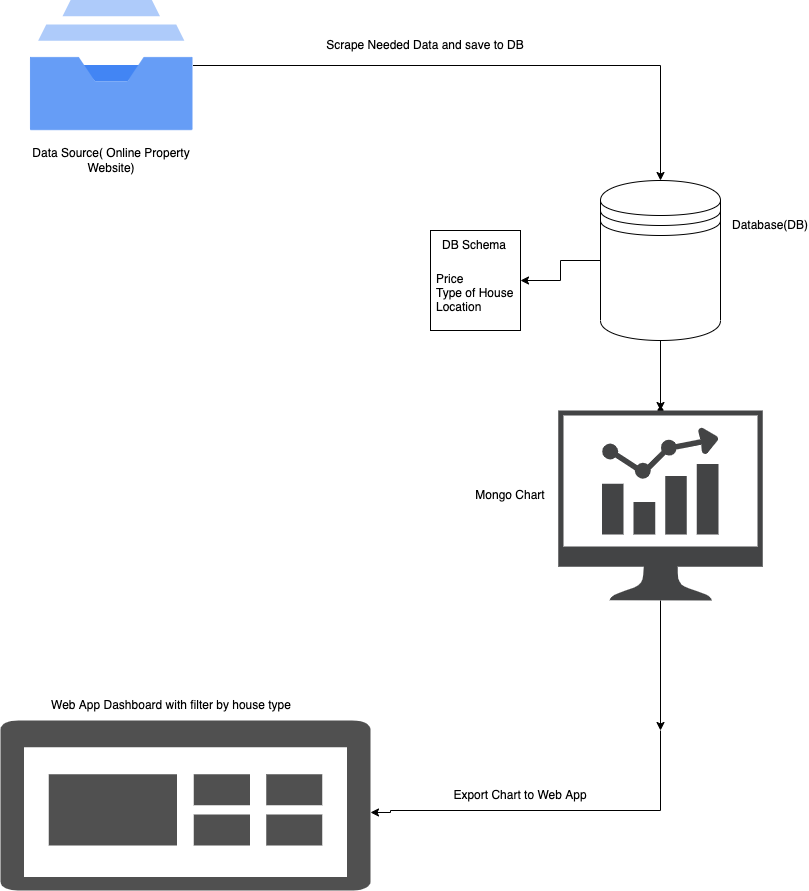

The diagram above was exported from draw.io. Its source (the exported page's mxGraphModel, read from the mxfile embedded in the PNG):
<mxGraphModel dx="1298" dy="1910" grid="1" gridSize="10" guides="1" tooltips="1" connect="1" arrows="1" fold="1" page="1" pageScale="1" pageWidth="850" pageHeight="1100" math="0" shadow="0">
  <root>
    <mxCell id="0" />
    <mxCell id="1" parent="0" />
    <mxCell id="HrQxf-f1aCHAWKtKD1kE-5" style="edgeStyle=orthogonalEdgeStyle;rounded=0;orthogonalLoop=1;jettySize=auto;html=1;entryX=0.5;entryY=0;entryDx=0;entryDy=0;fontFamily=Helvetica;" parent="1" source="HrQxf-f1aCHAWKtKD1kE-1" target="HrQxf-f1aCHAWKtKD1kE-4" edge="1">
      <mxGeometry relative="1" as="geometry" />
    </mxCell>
    <mxCell id="HrQxf-f1aCHAWKtKD1kE-1" value="" style="editableCssRules=.*;shape=image;verticalLabelPosition=bottom;labelBackgroundColor=#ffffff;verticalAlign=top;aspect=fixed;imageAspect=0;image=data:image/svg+xml,(base64 omitted: 540 chars);" parent="1" vertex="1">
      <mxGeometry x="50" y="-1050" width="162.5" height="130" as="geometry" />
    </mxCell>
    <mxCell id="HrQxf-f1aCHAWKtKD1kE-13" value="" style="edgeStyle=orthogonalEdgeStyle;rounded=0;orthogonalLoop=1;jettySize=auto;html=1;fontFamily=Helvetica;" parent="1" source="HrQxf-f1aCHAWKtKD1kE-4" target="HrQxf-f1aCHAWKtKD1kE-12" edge="1">
      <mxGeometry relative="1" as="geometry" />
    </mxCell>
    <mxCell id="HrQxf-f1aCHAWKtKD1kE-18" value="" style="edgeStyle=orthogonalEdgeStyle;rounded=0;orthogonalLoop=1;jettySize=auto;html=1;fontFamily=Helvetica;" parent="1" source="HrQxf-f1aCHAWKtKD1kE-4" target="HrQxf-f1aCHAWKtKD1kE-17" edge="1">
      <mxGeometry relative="1" as="geometry" />
    </mxCell>
    <mxCell id="HrQxf-f1aCHAWKtKD1kE-4" value="" style="shape=datastore;whiteSpace=wrap;html=1;" parent="1" vertex="1">
      <mxGeometry x="620" y="-870" width="120" height="160" as="geometry" />
    </mxCell>
    <mxCell id="HrQxf-f1aCHAWKtKD1kE-6" value="Data Source( Online Property Website)" style="text;html=1;strokeColor=none;fillColor=none;align=center;verticalAlign=middle;whiteSpace=wrap;rounded=0;fontFamily=Helvetica;" parent="1" vertex="1">
      <mxGeometry x="36.25" y="-910" width="190" height="40" as="geometry" />
    </mxCell>
    <mxCell id="HrQxf-f1aCHAWKtKD1kE-7" value="Scrape Needed Data and save to DB" style="text;html=1;strokeColor=none;fillColor=none;align=center;verticalAlign=middle;whiteSpace=wrap;rounded=0;fontFamily=Helvetica;" parent="1" vertex="1">
      <mxGeometry x="330" y="-1020" width="230" height="30" as="geometry" />
    </mxCell>
    <mxCell id="HrQxf-f1aCHAWKtKD1kE-8" value="Database(DB)" style="text;html=1;strokeColor=none;fillColor=none;align=center;verticalAlign=middle;whiteSpace=wrap;rounded=0;fontFamily=Helvetica;" parent="1" vertex="1">
      <mxGeometry x="760" y="-840" width="60" height="30" as="geometry" />
    </mxCell>
    <mxCell id="HrQxf-f1aCHAWKtKD1kE-9" value="" style="sketch=0;pointerEvents=1;shadow=0;dashed=0;html=1;strokeColor=none;labelPosition=center;verticalLabelPosition=bottom;verticalAlign=top;align=center;fillColor=#505050;shape=mxgraph.mscae.oms.dashboard;fontFamily=Helvetica;" parent="1" vertex="1">
      <mxGeometry x="20" y="-330" width="370" height="170" as="geometry" />
    </mxCell>
    <mxCell id="HrQxf-f1aCHAWKtKD1kE-15" style="edgeStyle=orthogonalEdgeStyle;rounded=0;orthogonalLoop=1;jettySize=auto;html=1;fontFamily=Helvetica;entryX=1;entryY=0.541;entryDx=0;entryDy=0;entryPerimeter=0;" parent="1" target="HrQxf-f1aCHAWKtKD1kE-9" edge="1">
      <mxGeometry relative="1" as="geometry">
        <mxPoint x="680" y="-320" as="sourcePoint" />
        <mxPoint x="450" y="-520" as="targetPoint" />
        <Array as="points">
          <mxPoint x="680" y="-240" />
          <mxPoint x="410" y="-240" />
          <mxPoint x="410" y="-238" />
        </Array>
      </mxGeometry>
    </mxCell>
    <mxCell id="HrQxf-f1aCHAWKtKD1kE-19" style="edgeStyle=orthogonalEdgeStyle;rounded=0;orthogonalLoop=1;jettySize=auto;html=1;fontFamily=Helvetica;" parent="1" edge="1">
      <mxGeometry relative="1" as="geometry">
        <mxPoint x="680" y="-320" as="targetPoint" />
        <mxPoint x="680" y="-450" as="sourcePoint" />
      </mxGeometry>
    </mxCell>
    <mxCell id="HrQxf-f1aCHAWKtKD1kE-12" value="" style="shape=waypoint;sketch=0;size=6;pointerEvents=1;points=[];fillColor=default;resizable=0;rotatable=0;perimeter=centerPerimeter;snapToPoint=1;" parent="1" vertex="1">
      <mxGeometry x="660" y="-660" width="40" height="40" as="geometry" />
    </mxCell>
    <mxCell id="HrQxf-f1aCHAWKtKD1kE-16" value="Web App Dashboard with filter by house type" style="text;html=1;strokeColor=none;fillColor=none;align=center;verticalAlign=middle;whiteSpace=wrap;rounded=0;fontFamily=Helvetica;" parent="1" vertex="1">
      <mxGeometry x="70" y="-360" width="241.88" height="30" as="geometry" />
    </mxCell>
    <mxCell id="HrQxf-f1aCHAWKtKD1kE-17" value="" style="whiteSpace=wrap;html=1;" parent="1" vertex="1">
      <mxGeometry x="450" y="-820" width="90" height="100" as="geometry" />
    </mxCell>
    <mxCell id="HrQxf-f1aCHAWKtKD1kE-20" value="DB Schema" style="text;html=1;strokeColor=none;fillColor=none;align=center;verticalAlign=middle;whiteSpace=wrap;rounded=0;fontFamily=Helvetica;" parent="1" vertex="1">
      <mxGeometry x="453.75" y="-820" width="80" height="30" as="geometry" />
    </mxCell>
    <mxCell id="HrQxf-f1aCHAWKtKD1kE-21" value="Price&#10;Type of House&#10;Location&#10;" style="text;strokeColor=none;fillColor=none;align=left;verticalAlign=middle;spacingLeft=4;spacingRight=4;overflow=hidden;points=[[0,0.5],[1,0.5]];portConstraint=eastwest;rotatable=0;fontFamily=Helvetica;" parent="1" vertex="1">
      <mxGeometry x="450" y="-780" width="87.5" height="50" as="geometry" />
    </mxCell>
    <mxCell id="HrQxf-f1aCHAWKtKD1kE-27" value="" style="sketch=0;pointerEvents=1;shadow=0;dashed=0;html=1;strokeColor=none;fillColor=#434445;aspect=fixed;labelPosition=center;verticalLabelPosition=bottom;verticalAlign=top;align=center;outlineConnect=0;shape=mxgraph.vvd.nsx_dashboard;fontFamily=Helvetica;" parent="1" vertex="1">
      <mxGeometry x="577.85" y="-640" width="204.3" height="190" as="geometry" />
    </mxCell>
    <mxCell id="HrQxf-f1aCHAWKtKD1kE-29" value="Mongo Chart" style="text;html=1;strokeColor=none;fillColor=none;align=center;verticalAlign=middle;whiteSpace=wrap;rounded=0;fontFamily=Helvetica;" parent="1" vertex="1">
      <mxGeometry x="490" y="-570" width="80" height="30" as="geometry" />
    </mxCell>
    <mxCell id="HrQxf-f1aCHAWKtKD1kE-30" value="Export Chart to Web App" style="text;html=1;strokeColor=none;fillColor=none;align=center;verticalAlign=middle;whiteSpace=wrap;rounded=0;fontFamily=Helvetica;" parent="1" vertex="1">
      <mxGeometry x="470" y="-270" width="140" height="30" as="geometry" />
    </mxCell>
  </root>
</mxGraphModel>